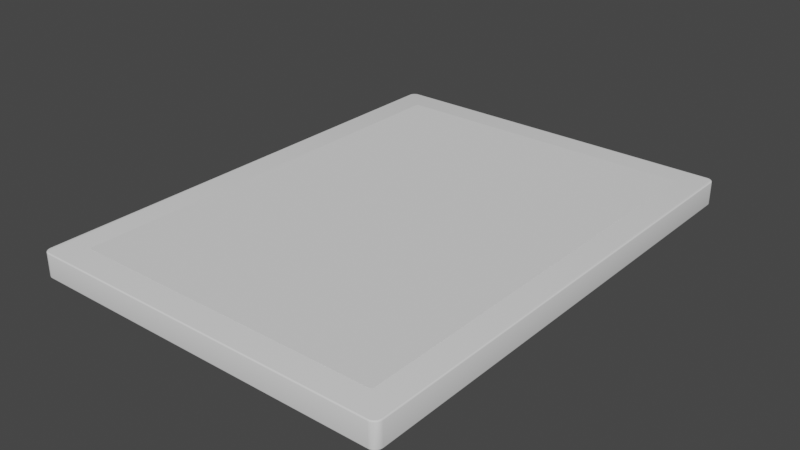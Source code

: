 # Source: card.blend  (saved by Blender 3.1.7; exported with 4.5.12 LTS)
import bpy
from mathutils import Matrix  # noqa: F401  (used for matrix-valued properties, if any)

bpy.ops.wm.read_factory_settings(use_empty=True)
scene = bpy.context.scene
scene.name = 'Scene'

# ---- collections
col_collection = bpy.data.collections.new('Collection'); scene.collection.children.link(col_collection)

# ---- node groups
ng_auto_smooth = bpy.data.node_groups.new('Auto Smooth', 'GeometryNodeTree')
_s = ng_auto_smooth.interface.new_socket(name='Geometry', in_out='OUTPUT', socket_type='NodeSocketGeometry')
_s = ng_auto_smooth.interface.new_socket(name='Geometry', in_out='INPUT', socket_type='NodeSocketGeometry')
_s = ng_auto_smooth.interface.new_socket(name='Angle', in_out='INPUT', socket_type='NodeSocketFloat')
_s.subtype = 'ANGLE'
_s.min_value = 0.0
_s.max_value = 3.142
ng_auto_smooth.is_modifier = True
_N = ng_auto_smooth.nodes; _L = ng_auto_smooth.links
n0 = _N.new('NodeGroupOutput'); n0.name = 'Group Output'; n0.location = (480, -100)
n1 = _N.new('NodeGroupInput'); n1.name = 'Group Input'; n1.location = (-420, -300)
n2 = _N.new('NodeGroupInput'); n2.name = 'Group Input.001'; n2.location = (-60, -100)
n3 = _N.new('GeometryNodeSetShadeSmooth'); n3.name = 'Set Shade Smooth'; n3.location = (120, -100)
n3.domain = 'EDGE'
n4 = _N.new('GeometryNodeSetShadeSmooth'); n4.name = 'Set Shade Smooth.001'; n4.location = (300, -100)
n5 = _N.new('GeometryNodeInputMeshEdgeAngle'); n5.name = 'Edge Angle'; n5.location = (-420, -220)
n6 = _N.new('GeometryNodeInputEdgeSmooth'); n6.name = 'Is Edge Smooth'; n6.location = (-60, -160)
n7 = _N.new('GeometryNodeInputShadeSmooth'); n7.name = 'Is Face Smooth'; n7.location = (-240, -340)
n8 = _N.new('FunctionNodeBooleanMath'); n8.name = 'Boolean Math'; n8.location = (-60, -220)
n9 = _N.new('FunctionNodeCompare'); n9.name = 'Compare'; n9.location = (-240, -180)
n9.operation = 'LESS_EQUAL'
_L.new(n5.outputs[0], n9.inputs[0])
_L.new(n4.outputs[0], n0.inputs[0])
_L.new(n1.outputs[1], n9.inputs[1])
_L.new(n9.outputs[0], n8.inputs[0])
_L.new(n7.outputs[0], n8.inputs[1])
_L.new(n2.outputs[0], n3.inputs[0])
_L.new(n6.outputs[0], n3.inputs[1])
_L.new(n3.outputs[0], n4.inputs[0])
_L.new(n8.outputs[0], n3.inputs[2])
n0.is_active_output = True

# ---- world
world_world = bpy.data.worlds.new('World'); scene.world = world_world
world_world.use_nodes = True; world_world.node_tree.nodes.clear()
_N = world_world.node_tree.nodes; _L = world_world.node_tree.links
n0 = _N.new('ShaderNodeOutputWorld'); n0.name = 'World Output'; n0.location = (300, 300)
n1 = _N.new('ShaderNodeBackground'); n1.name = 'Background'; n1.location = (10, 300)
n1.inputs[0].default_value = (0.05088, 0.05088, 0.05088, 1.0)
_L.new(n1.outputs[0], n0.inputs[0])
n0.is_active_output = True
world_world.color = (0.05088, 0.05088, 0.05088)
world_world.use_sun_shadow = False
world_world.sun_shadow_jitter_overblur = 0.0

# ---- meshes
me_cube_001 = bpy.data.meshes.new('Cube.001')
me_cube_001.from_pydata([(-1.8, -2.487, 0.125), (-1.801, -2.5, 0.1125), (-1.8, -2.492, 0.124), (-1.8, -2.496, 0.1213), (-1.8, -2.499, 0.1173), (-1.863, -2.424, 0.125), (-1.876, -2.425, 0.1125), (-1.868, -2.425, 0.124), (-1.872, -2.425, 0.1213), (-1.875, -2.425, 0.1173), (-1.813, -2.486, 0.125), (-1.815, -2.499, 0.1125), (-1.814, -2.491, 0.124), (-1.814, -2.495, 0.1213), (-1.815, -2.498, 0.1173), (-1.824, -2.483, 0.125), (-1.829, -2.494, 0.1125), (-1.826, -2.487, 0.124), (-1.828, -2.491, 0.1213), (-1.829, -2.493, 0.1173), (-1.835, -2.477, 0.125), (-1.842, -2.487, 0.1125), (-1.838, -2.481, 0.124), (-1.84, -2.484, 0.1213), (-1.842, -2.487, 0.1173), (-1.845, -2.469, 0.125), (-1.854, -2.478, 0.1125), (-1.848, -2.473, 0.124), (-1.851, -2.475, 0.1213), (-1.853, -2.477, 0.1173), (-1.852, -2.46, 0.125), (-1.863, -2.467, 0.1125), (-1.856, -2.462, 0.124), (-1.86, -2.465, 0.1213), (-1.862, -2.466, 0.1173), (-1.858, -2.449, 0.125), (-1.87, -2.454, 0.1125), (-1.863, -2.451, 0.124), (-1.866, -2.452, 0.1213), (-1.869, -2.453, 0.1173), (-1.862, -2.437, 0.125), (-1.874, -2.44, 0.1125), (-1.866, -2.438, 0.124), (-1.87, -2.439, 0.1213), (-1.873, -2.439, 0.1173), (-1.863, -2.424, -0.125), (-1.876, -2.425, -0.1125), (-1.868, -2.425, -0.124), (-1.872, -2.425, -0.1213), (-1.875, -2.425, -0.1173), (-1.8, -2.487, -0.125), (-1.801, -2.5, -0.1125), (-1.8, -2.492, -0.124), (-1.8, -2.496, -0.1213), (-1.8, -2.499, -0.1173), (-1.862, -2.437, -0.125), (-1.874, -2.44, -0.1125), (-1.866, -2.438, -0.124), (-1.87, -2.439, -0.1213), (-1.873, -2.439, -0.1173), (-1.858, -2.449, -0.125), (-1.87, -2.454, -0.1125), (-1.863, -2.451, -0.124), (-1.866, -2.452, -0.1213), (-1.869, -2.453, -0.1173), (-1.852, -2.46, -0.125), (-1.863, -2.467, -0.1125), (-1.856, -2.462, -0.124), (-1.86, -2.465, -0.1213), (-1.862, -2.466, -0.1173), (-1.845, -2.469, -0.125), (-1.854, -2.478, -0.1125), (-1.848, -2.473, -0.124), (-1.851, -2.475, -0.1213), (-1.853, -2.477, -0.1173), (-1.835, -2.477, -0.125), (-1.842, -2.487, -0.1125), (-1.838, -2.481, -0.124), (-1.84, -2.484, -0.1213), (-1.842, -2.487, -0.1173), (-1.824, -2.483, -0.125), (-1.829, -2.494, -0.1125), (-1.826, -2.487, -0.124), (-1.828, -2.491, -0.1213), (-1.829, -2.493, -0.1173), (-1.813, -2.486, -0.125), (-1.815, -2.499, -0.1125), (-1.814, -2.491, -0.124), (-1.814, -2.495, -0.1213), (-1.815, -2.498, -0.1173), (-1.863, 2.424, 0.125), (-1.876, 2.425, 0.1125), (-1.868, 2.425, 0.124), (-1.872, 2.425, 0.1213), (-1.875, 2.425, 0.1173), (-1.8, 2.487, 0.125), (-1.801, 2.5, 0.1125), (-1.8, 2.492, 0.124), (-1.8, 2.496, 0.1213), (-1.8, 2.499, 0.1173), (-1.862, 2.437, 0.125), (-1.874, 2.44, 0.1125), (-1.866, 2.438, 0.124), (-1.87, 2.439, 0.1213), (-1.873, 2.439, 0.1173), (-1.858, 2.449, 0.125), (-1.87, 2.454, 0.1125), (-1.863, 2.451, 0.124), (-1.866, 2.452, 0.1213), (-1.869, 2.453, 0.1173), (-1.852, 2.46, 0.125), (-1.863, 2.467, 0.1125), (-1.856, 2.462, 0.124), (-1.86, 2.465, 0.1213), (-1.862, 2.466, 0.1173), (-1.845, 2.469, 0.125), (-1.854, 2.478, 0.1125), (-1.848, 2.473, 0.124), (-1.851, 2.475, 0.1213), (-1.853, 2.477, 0.1173), (-1.835, 2.477, 0.125), (-1.842, 2.487, 0.1125), (-1.838, 2.481, 0.124), (-1.84, 2.484, 0.1213), (-1.842, 2.487, 0.1173), (-1.824, 2.483, 0.125), (-1.829, 2.494, 0.1125), (-1.826, 2.487, 0.124), (-1.828, 2.491, 0.1213), (-1.829, 2.493, 0.1173), (-1.813, 2.486, 0.125), (-1.815, 2.499, 0.1125), (-1.814, 2.491, 0.124), (-1.814, 2.495, 0.1213), (-1.815, 2.498, 0.1173), (-1.8, 2.487, -0.125), (-1.801, 2.5, -0.1125), (-1.8, 2.492, -0.124), (-1.8, 2.496, -0.1213), (-1.8, 2.499, -0.1173), (-1.863, 2.424, -0.125), (-1.876, 2.425, -0.1125), (-1.868, 2.425, -0.124), (-1.872, 2.425, -0.1213), (-1.875, 2.425, -0.1173), (-1.813, 2.486, -0.125), (-1.815, 2.499, -0.1125), (-1.814, 2.491, -0.124), (-1.814, 2.495, -0.1213), (-1.815, 2.498, -0.1173), (-1.824, 2.483, -0.125), (-1.829, 2.494, -0.1125), (-1.826, 2.487, -0.124), (-1.828, 2.491, -0.1213), (-1.829, 2.493, -0.1173), (-1.835, 2.477, -0.125), (-1.842, 2.487, -0.1125), (-1.838, 2.481, -0.124), (-1.84, 2.484, -0.1213), (-1.842, 2.487, -0.1173), (-1.845, 2.469, -0.125), (-1.854, 2.478, -0.1125), (-1.848, 2.473, -0.124), (-1.851, 2.475, -0.1213), (-1.853, 2.477, -0.1173), (-1.852, 2.46, -0.125), (-1.863, 2.467, -0.1125), (-1.856, 2.462, -0.124), (-1.86, 2.465, -0.1213), (-1.862, 2.466, -0.1173), (-1.858, 2.449, -0.125), (-1.87, 2.454, -0.1125), (-1.863, 2.451, -0.124), (-1.866, 2.452, -0.1213), (-1.869, 2.453, -0.1173), (-1.862, 2.437, -0.125), (-1.874, 2.44, -0.1125), (-1.866, 2.438, -0.124), (-1.87, 2.439, -0.1213), (-1.873, 2.439, -0.1173), (1.863, -2.424, 0.125), (1.876, -2.425, 0.1125), (1.868, -2.425, 0.124), (1.872, -2.425, 0.1213), (1.875, -2.425, 0.1173), (1.8, -2.487, 0.125), (1.801, -2.5, 0.1125), (1.8, -2.492, 0.124), (1.8, -2.496, 0.1213), (1.8, -2.499, 0.1173), (1.862, -2.437, 0.125), (1.874, -2.44, 0.1125), (1.866, -2.438, 0.124), (1.87, -2.439, 0.1213), (1.873, -2.439, 0.1173), (1.858, -2.449, 0.125), (1.87, -2.454, 0.1125), (1.863, -2.451, 0.124), (1.866, -2.452, 0.1213), (1.869, -2.453, 0.1173), (1.852, -2.46, 0.125), (1.863, -2.467, 0.1125), (1.856, -2.462, 0.124), (1.86, -2.465, 0.1213), (1.862, -2.466, 0.1173), (1.845, -2.469, 0.125), (1.854, -2.478, 0.1125), (1.848, -2.473, 0.124), (1.851, -2.475, 0.1213), (1.853, -2.477, 0.1173), (1.835, -2.477, 0.125), (1.842, -2.487, 0.1125), (1.838, -2.481, 0.124), (1.84, -2.484, 0.1213), (1.842, -2.487, 0.1173), (1.824, -2.483, 0.125), (1.829, -2.494, 0.1125), (1.826, -2.487, 0.124), (1.828, -2.491, 0.1213), (1.829, -2.493, 0.1173), (1.813, -2.486, 0.125), (1.815, -2.499, 0.1125), (1.814, -2.491, 0.124), (1.814, -2.495, 0.1213), (1.815, -2.498, 0.1173), (1.8, -2.487, -0.125), (1.801, -2.5, -0.1125), (1.8, -2.492, -0.124), (1.8, -2.496, -0.1213), (1.8, -2.499, -0.1173), (1.863, -2.424, -0.125), (1.876, -2.425, -0.1125), (1.868, -2.425, -0.124), (1.872, -2.425, -0.1213), (1.875, -2.425, -0.1173), (1.813, -2.486, -0.125), (1.815, -2.499, -0.1125), (1.814, -2.491, -0.124), (1.814, -2.495, -0.1213), (1.815, -2.498, -0.1173), (1.824, -2.483, -0.125), (1.829, -2.494, -0.1125), (1.826, -2.487, -0.124), (1.828, -2.491, -0.1213), (1.829, -2.493, -0.1173), (1.835, -2.477, -0.125), (1.842, -2.487, -0.1125), (1.838, -2.481, -0.124), (1.84, -2.484, -0.1213), (1.842, -2.487, -0.1173), (1.845, -2.469, -0.125), (1.854, -2.478, -0.1125), (1.848, -2.473, -0.124), (1.851, -2.475, -0.1213), (1.853, -2.477, -0.1173), (1.852, -2.46, -0.125), (1.863, -2.467, -0.1125), (1.856, -2.462, -0.124), (1.86, -2.465, -0.1213), (1.862, -2.466, -0.1173), (1.858, -2.449, -0.125), (1.87, -2.454, -0.1125), (1.863, -2.451, -0.124), (1.866, -2.452, -0.1213), (1.869, -2.453, -0.1173), (1.862, -2.437, -0.125), (1.874, -2.44, -0.1125), (1.866, -2.438, -0.124), (1.87, -2.439, -0.1213), (1.873, -2.439, -0.1173), (1.8, 2.487, 0.125), (1.801, 2.5, 0.1125), (1.8, 2.492, 0.124), (1.8, 2.496, 0.1213), (1.8, 2.499, 0.1173), (1.863, 2.424, 0.125), (1.876, 2.425, 0.1125), (1.868, 2.425, 0.124), (1.872, 2.425, 0.1213), (1.875, 2.425, 0.1173), (1.813, 2.486, 0.125), (1.815, 2.499, 0.1125), (1.814, 2.491, 0.124), (1.814, 2.495, 0.1213), (1.815, 2.498, 0.1173), (1.824, 2.483, 0.125), (1.829, 2.494, 0.1125), (1.826, 2.487, 0.124), (1.828, 2.491, 0.1213), (1.829, 2.493, 0.1173), (1.835, 2.477, 0.125), (1.842, 2.487, 0.1125), (1.838, 2.481, 0.124), (1.84, 2.484, 0.1213), (1.842, 2.487, 0.1173), (1.845, 2.469, 0.125), (1.854, 2.478, 0.1125), (1.848, 2.473, 0.124), (1.851, 2.475, 0.1213), (1.853, 2.477, 0.1173), (1.852, 2.46, 0.125), (1.863, 2.467, 0.1125), (1.856, 2.462, 0.124), (1.86, 2.465, 0.1213), (1.862, 2.466, 0.1173), (1.858, 2.449, 0.125), (1.87, 2.454, 0.1125), (1.863, 2.451, 0.124), (1.866, 2.452, 0.1213), (1.869, 2.453, 0.1173), (1.862, 2.437, 0.125), (1.874, 2.44, 0.1125), (1.866, 2.438, 0.124), (1.87, 2.439, 0.1213), (1.873, 2.439, 0.1173), (1.863, 2.424, -0.125), (1.876, 2.425, -0.1125), (1.868, 2.425, -0.124), (1.872, 2.425, -0.1213), (1.875, 2.425, -0.1173), (1.8, 2.487, -0.125), (1.801, 2.5, -0.1125), (1.8, 2.492, -0.124), (1.8, 2.496, -0.1213), (1.8, 2.499, -0.1173), (1.862, 2.437, -0.125), (1.874, 2.44, -0.1125), (1.866, 2.438, -0.124), (1.87, 2.439, -0.1213), (1.873, 2.439, -0.1173), (1.858, 2.449, -0.125), (1.87, 2.454, -0.1125), (1.863, 2.451, -0.124), (1.866, 2.452, -0.1213), (1.869, 2.453, -0.1173), (1.852, 2.46, -0.125), (1.863, 2.467, -0.1125), (1.856, 2.462, -0.124), (1.86, 2.465, -0.1213), (1.862, 2.466, -0.1173), (1.845, 2.469, -0.125), (1.854, 2.478, -0.1125), (1.848, 2.473, -0.124), (1.851, 2.475, -0.1213), (1.853, 2.477, -0.1173), (1.835, 2.477, -0.125), (1.842, 2.487, -0.1125), (1.838, 2.481, -0.124), (1.84, 2.484, -0.1213), (1.842, 2.487, -0.1173), (1.824, 2.483, -0.125), (1.829, 2.494, -0.1125), (1.826, 2.487, -0.124), (1.828, 2.491, -0.1213), (1.829, 2.493, -0.1173), (1.813, 2.486, -0.125), (1.815, 2.499, -0.1125), (1.814, 2.491, -0.124), (1.814, 2.495, -0.1213), (1.815, 2.498, -0.1173)], [], [(41, 6, 46, 56), (226, 236, 221, 186), (176, 141, 91, 101), (11, 16, 81, 86), (171, 176, 101, 106), (186, 1, 51, 226), (16, 21, 76, 81), (21, 26, 71, 76), (26, 31, 66, 71), (31, 36, 61, 66), (36, 41, 56, 61), (315, 230, 265, 260, 255, 250, 245, 240, 235, 225, 50, 85, 80, 75, 70, 65, 60, 55, 45, 140, 175, 170, 165, 160, 155, 150, 145, 135, 320, 355, 350, 345, 340, 335, 330, 325), (6, 91, 141, 46), (96, 271, 321, 136), (266, 231, 181, 191), (146, 151, 126, 131), (151, 156, 121, 126), (156, 161, 116, 121), (161, 166, 111, 116), (166, 171, 106, 111), (136, 146, 131, 96), (351, 356, 281, 286), (326, 331, 306, 311), (331, 336, 301, 306), (336, 341, 296, 301), (341, 346, 291, 296), (346, 351, 286, 291), (316, 326, 311, 276), (261, 266, 191, 196), (356, 321, 271, 281), (236, 241, 216, 221), (241, 246, 211, 216), (246, 251, 206, 211), (251, 256, 201, 206), (256, 261, 196, 201), (276, 181, 231, 316), (1, 11, 86, 51), (10, 12, 2, 0), (12, 13, 3, 2), (13, 14, 4, 3), (14, 11, 1, 4), (50, 52, 87, 85), (52, 53, 88, 87), (53, 54, 89, 88), (54, 51, 86, 89), (15, 17, 12, 10), (17, 18, 13, 12), (18, 19, 14, 13), (19, 16, 11, 14), (85, 87, 82, 80), (87, 88, 83, 82), (88, 89, 84, 83), (89, 86, 81, 84), (20, 22, 17, 15), (22, 23, 18, 17), (23, 24, 19, 18), (24, 21, 16, 19), (80, 82, 77, 75), (82, 83, 78, 77), (83, 84, 79, 78), (84, 81, 76, 79), (25, 27, 22, 20), (27, 28, 23, 22), (28, 29, 24, 23), (29, 26, 21, 24), (75, 77, 72, 70), (77, 78, 73, 72), (78, 79, 74, 73), (79, 76, 71, 74), (30, 32, 27, 25), (32, 33, 28, 27), (33, 34, 29, 28), (34, 31, 26, 29), (70, 72, 67, 65), (72, 73, 68, 67), (73, 74, 69, 68), (74, 71, 66, 69), (35, 37, 32, 30), (37, 38, 33, 32), (38, 39, 34, 33), (39, 36, 31, 34), (65, 67, 62, 60), (67, 68, 63, 62), (68, 69, 64, 63), (69, 66, 61, 64), (40, 42, 37, 35), (42, 43, 38, 37), (43, 44, 39, 38), (44, 41, 36, 39), (60, 62, 57, 55), (62, 63, 58, 57), (63, 64, 59, 58), (64, 61, 56, 59), (5, 7, 42, 40), (7, 8, 43, 42), (8, 9, 44, 43), (9, 6, 41, 44), (55, 57, 47, 45), (57, 58, 48, 47), (58, 59, 49, 48), (59, 56, 46, 49), (145, 147, 137, 135), (147, 148, 138, 137), (148, 149, 139, 138), (149, 146, 136, 139), (95, 97, 132, 130), (97, 98, 133, 132), (98, 99, 134, 133), (99, 96, 131, 134), (150, 152, 147, 145), (152, 153, 148, 147), (153, 154, 149, 148), (154, 151, 146, 149), (130, 132, 127, 125), (132, 133, 128, 127), (133, 134, 129, 128), (134, 131, 126, 129), (155, 157, 152, 150), (157, 158, 153, 152), (158, 159, 154, 153), (159, 156, 151, 154), (125, 127, 122, 120), (127, 128, 123, 122), (128, 129, 124, 123), (129, 126, 121, 124), (160, 162, 157, 155), (162, 163, 158, 157), (163, 164, 159, 158), (164, 161, 156, 159), (120, 122, 117, 115), (122, 123, 118, 117), (123, 124, 119, 118), (124, 121, 116, 119), (165, 167, 162, 160), (167, 168, 163, 162), (168, 169, 164, 163), (169, 166, 161, 164), (115, 117, 112, 110), (117, 118, 113, 112), (118, 119, 114, 113), (119, 116, 111, 114), (170, 172, 167, 165), (172, 173, 168, 167), (173, 174, 169, 168), (174, 171, 166, 169), (110, 112, 107, 105), (112, 113, 108, 107), (113, 114, 109, 108), (114, 111, 106, 109), (175, 177, 172, 170), (177, 178, 173, 172), (178, 179, 174, 173), (179, 176, 171, 174), (105, 107, 102, 100), (107, 108, 103, 102), (108, 109, 104, 103), (109, 106, 101, 104), (140, 142, 177, 175), (142, 143, 178, 177), (143, 144, 179, 178), (144, 141, 176, 179), (100, 102, 92, 90), (102, 103, 93, 92), (103, 104, 94, 93), (104, 101, 91, 94), (325, 327, 317, 315), (327, 328, 318, 317), (328, 329, 319, 318), (329, 326, 316, 319), (275, 277, 312, 310), (277, 278, 313, 312), (278, 279, 314, 313), (279, 276, 311, 314), (330, 332, 327, 325), (332, 333, 328, 327), (333, 334, 329, 328), (334, 331, 326, 329), (310, 312, 307, 305), (312, 313, 308, 307), (313, 314, 309, 308), (314, 311, 306, 309), (335, 337, 332, 330), (337, 338, 333, 332), (338, 339, 334, 333), (339, 336, 331, 334), (305, 307, 302, 300), (307, 308, 303, 302), (308, 309, 304, 303), (309, 306, 301, 304), (340, 342, 337, 335), (342, 343, 338, 337), (343, 344, 339, 338), (344, 341, 336, 339), (300, 302, 297, 295), (302, 303, 298, 297), (303, 304, 299, 298), (304, 301, 296, 299), (345, 347, 342, 340), (347, 348, 343, 342), (348, 349, 344, 343), (349, 346, 341, 344), (295, 297, 292, 290), (297, 298, 293, 292), (298, 299, 294, 293), (299, 296, 291, 294), (350, 352, 347, 345), (352, 353, 348, 347), (353, 354, 349, 348), (354, 351, 346, 349), (290, 292, 287, 285), (292, 293, 288, 287), (293, 294, 289, 288), (294, 291, 286, 289), (355, 357, 352, 350), (357, 358, 353, 352), (358, 359, 354, 353), (359, 356, 351, 354), (285, 287, 282, 280), (287, 288, 283, 282), (288, 289, 284, 283), (289, 286, 281, 284), (320, 322, 357, 355), (322, 323, 358, 357), (323, 324, 359, 358), (324, 321, 356, 359), (280, 282, 272, 270), (282, 283, 273, 272), (283, 284, 274, 273), (284, 281, 271, 274), (235, 237, 227, 225), (237, 238, 228, 227), (238, 239, 229, 228), (239, 236, 226, 229), (185, 187, 222, 220), (187, 188, 223, 222), (188, 189, 224, 223), (189, 186, 221, 224), (240, 242, 237, 235), (242, 243, 238, 237), (243, 244, 239, 238), (244, 241, 236, 239), (220, 222, 217, 215), (222, 223, 218, 217), (223, 224, 219, 218), (224, 221, 216, 219), (245, 247, 242, 240), (247, 248, 243, 242), (248, 249, 244, 243), (249, 246, 241, 244), (215, 217, 212, 210), (217, 218, 213, 212), (218, 219, 214, 213), (219, 216, 211, 214), (250, 252, 247, 245), (252, 253, 248, 247), (253, 254, 249, 248), (254, 251, 246, 249), (210, 212, 207, 205), (212, 213, 208, 207), (213, 214, 209, 208), (214, 211, 206, 209), (255, 257, 252, 250), (257, 258, 253, 252), (258, 259, 254, 253), (259, 256, 251, 254), (205, 207, 202, 200), (207, 208, 203, 202), (208, 209, 204, 203), (209, 206, 201, 204), (260, 262, 257, 255), (262, 263, 258, 257), (263, 264, 259, 258), (264, 261, 256, 259), (200, 202, 197, 195), (202, 203, 198, 197), (203, 204, 199, 198), (204, 201, 196, 199), (265, 267, 262, 260), (267, 268, 263, 262), (268, 269, 264, 263), (269, 266, 261, 264), (195, 197, 192, 190), (197, 198, 193, 192), (198, 199, 194, 193), (199, 196, 191, 194), (230, 232, 267, 265), (232, 233, 268, 267), (233, 234, 269, 268), (234, 231, 266, 269), (190, 192, 182, 180), (192, 193, 183, 182), (193, 194, 184, 183), (194, 191, 181, 184), (6, 9, 94, 91), (9, 8, 93, 94), (8, 7, 92, 93), (7, 5, 90, 92), (96, 99, 274, 271), (99, 98, 273, 274), (98, 97, 272, 273), (97, 95, 270, 272), (276, 279, 184, 181), (279, 278, 183, 184), (278, 277, 182, 183), (277, 275, 180, 182), (186, 189, 4, 1), (189, 188, 3, 4), (188, 187, 2, 3), (187, 185, 0, 2), (45, 47, 142, 140), (47, 48, 143, 142), (48, 49, 144, 143), (49, 46, 141, 144), (225, 227, 52, 50), (227, 228, 53, 52), (228, 229, 54, 53), (229, 226, 51, 54), (231, 234, 319, 316), (234, 233, 318, 319), (233, 232, 317, 318), (232, 230, 315, 317), (321, 324, 139, 136), (324, 323, 138, 139), (323, 322, 137, 138), (322, 320, 135, 137), (90, 5, 40, 35, 30, 25, 20, 15, 10, 0, 185, 220, 215, 210, 205, 200, 195, 190, 180, 275, 310, 305, 300, 295, 290, 285, 280, 270, 95, 130, 125, 120, 115, 110, 105, 100)])
me_cube_001.polygons.foreach_set('use_smooth', [True] * 326)
_uv = me_cube_001.uv_layers.new(name='UVMap')
_uv.uv.foreach_set('vector', [0.3875, 0.003018, 0.3875, 0.00375, 0.6125, 0.00375, 0.6125, 0.003018, 0.6125, 0.755, 0.6125, 0.754, 0.3875, 0.754, 0.3875, 0.755, 0.6125, 0.247, 0.6125, 0.2463, 0.3875, 0.2463, 0.3875, 0.247, 0.3875, 0.996, 0.3875, 0.9969, 0.6125, 0.9969, 0.6125, 0.996, 0.6125, 0.2477, 0.6125, 0.247, 0.3875, 0.247, 0.3875, 0.2477, 0.3875, 0.755, 0.3875, 0.995, 0.6125, 0.995, 0.6125, 0.755, 0.3875, 0.9969, 0.3875, 0.9978, 0.6125, 0.9978, 0.6125, 0.9969, 0.3875, 0.9978, 0.3875, 1.0, 0.6125, 1.0, 0.6125, 0.9978, 0.3875, 0.0, 0.3875, 0.001667, 0.6125, 0.001667, 0.6125, 0.0, 0.3875, 0.001667, 0.3875, 0.002315, 0.6125, 0.002315, 0.6125, 0.001667, 0.3875, 0.002315, 0.3875, 0.003018, 0.6125, 0.003018, 0.6125, 0.002315, 0.6258, 0.5038, 0.6258, 0.7462, 0.6259, 0.7469, 0.6262, 0.7474, 0.6265, 0.748, 0.6271, 0.7485, 0.6277, 0.7488, 0.6284, 0.7491, 0.6292, 0.7493, 0.63, 0.7494, 0.87, 0.7494, 0.8708, 0.7493, 0.8716, 0.7491, 0.8723, 0.7488, 0.8729, 0.7485, 0.8735, 0.748, 0.8738, 0.7474, 0.8741, 0.7469, 0.8742, 0.7462, 0.8742, 0.5038, 0.8741, 0.5031, 0.8738, 0.5026, 0.8735, 0.502, 0.8729, 0.5015, 0.8723, 0.5012, 0.8716, 0.5009, 0.8708, 0.5007, 0.87, 0.5006, 0.63, 0.5006, 0.6292, 0.5007, 0.6284, 0.5009, 0.6277, 0.5012, 0.6271, 0.5015, 0.6265, 0.502, 0.6262, 0.5026, 0.6259, 0.5031, 0.3875, 0.00375, 0.3875, 0.2463, 0.6125, 0.2463, 0.6125, 0.00375, 0.3875, 0.255, 0.3875, 0.495, 0.6125, 0.495, 0.6125, 0.255, 0.6125, 0.747, 0.6125, 0.7462, 0.3875, 0.7462, 0.3875, 0.747, 0.6125, 0.254, 0.6125, 0.2531, 0.3875, 0.2531, 0.3875, 0.254, 0.6125, 0.2531, 0.6125, 0.2522, 0.3875, 0.2522, 0.3875, 0.2531, 0.6125, 0.2522, 0.6125, 0.25, 0.3875, 0.25, 0.3875, 0.2522, 0.6125, 0.25, 0.6125, 0.2483, 0.3875, 0.2483, 0.3875, 0.25, 0.6125, 0.2483, 0.6125, 0.2477, 0.3875, 0.2477, 0.3875, 0.2483, 0.6125, 0.255, 0.6125, 0.254, 0.3875, 0.254, 0.3875, 0.255, 0.6125, 0.4969, 0.6125, 0.496, 0.3875, 0.496, 0.3875, 0.4969, 0.6125, 0.503, 0.6125, 0.5023, 0.3875, 0.5023, 0.3875, 0.503, 0.6125, 0.5023, 0.6125, 0.5017, 0.3875, 0.5017, 0.3875, 0.5023, 0.6125, 0.5017, 0.6125, 0.5, 0.3875, 0.5, 0.3875, 0.5017, 0.6125, 0.5, 0.6125, 0.4978, 0.3875, 0.4978, 0.3875, 0.5, 0.6125, 0.4978, 0.6125, 0.4969, 0.3875, 0.4969, 0.3875, 0.4978, 0.6125, 0.5038, 0.6125, 0.503, 0.3875, 0.503, 0.3875, 0.5037, 0.6125, 0.7477, 0.6125, 0.747, 0.3875, 0.747, 0.3875, 0.7477, 0.6125, 0.496, 0.6125, 0.495, 0.3875, 0.495, 0.3875, 0.496, 0.6125, 0.754, 0.6125, 0.7531, 0.3875, 0.7531, 0.3875, 0.754, 0.6125, 0.7531, 0.6125, 0.7522, 0.3875, 0.7522, 0.3875, 0.7531, 0.6125, 0.7522, 0.6125, 0.75, 0.3875, 0.75, 0.3875, 0.7522, 0.6125, 0.75, 0.6125, 0.7483, 0.3875, 0.7483, 0.3875, 0.75, 0.6125, 0.7483, 0.6125, 0.7477, 0.3875, 0.7477, 0.3875, 0.7483, 0.3875, 0.5037, 0.3875, 0.7462, 0.6125, 0.7462, 0.6125, 0.5038, 0.3875, 0.995, 0.3875, 0.996, 0.6125, 0.996, 0.6125, 0.995, 0.1292, 0.7493, 0.1291, 0.7495, 0.13, 0.7496, 0.13, 0.7494, 0.1291, 0.7495, 0.129, 0.7499, 0.13, 0.75, 0.13, 0.7496, 0.375, 0.996, 0.3827, 0.996, 0.3827, 0.995, 0.375, 0.995, 0.3827, 0.996, 0.3875, 0.996, 0.3875, 0.995, 0.3827, 0.995, 0.87, 0.7494, 0.87, 0.7496, 0.8709, 0.7495, 0.8708, 0.7493, 0.87, 0.7496, 0.87, 0.75, 0.871, 0.7499, 0.8709, 0.7495, 0.625, 0.995, 0.6173, 0.995, 0.6173, 0.996, 0.625, 0.996, 0.6173, 0.995, 0.6125, 0.995, 0.6125, 0.996, 0.6173, 0.996, 0.1284, 0.7491, 0.1283, 0.7494, 0.1291, 0.7495, 0.1292, 0.7493, 0.1283, 0.7494, 0.1281, 0.7497, 0.129, 0.7499, 0.1291, 0.7495, 0.375, 0.9969, 0.3827, 0.9969, 0.3827, 0.996, 0.375, 0.996, 0.3827, 0.9969, 0.3875, 0.9969, 0.3875, 0.996, 0.3827, 0.996, 0.8708, 0.7493, 0.8709, 0.7495, 0.8717, 0.7494, 0.8716, 0.7491, 0.8709, 0.7495, 0.871, 0.7499, 0.8719, 0.7497, 0.8717, 0.7494, 0.625, 0.996, 0.6173, 0.996, 0.6173, 0.9969, 0.625, 0.9969, 0.6173, 0.996, 0.6125, 0.996, 0.6125, 0.9969, 0.6173, 0.9969, 0.1277, 0.7488, 0.1275, 0.749, 0.1283, 0.7494, 0.1284, 0.7491, 0.1275, 0.749, 0.1272, 0.7494, 0.1281, 0.7497, 0.1283, 0.7494, 0.375, 0.9978, 0.3827, 0.9978, 0.3827, 0.9969, 0.375, 0.9969, 0.3827, 0.9978, 0.3875, 0.9978, 0.3875, 0.9969, 0.3827, 0.9969, 0.8716, 0.7491, 0.8717, 0.7494, 0.8725, 0.749, 0.8723, 0.7488, 0.8717, 0.7494, 0.8719, 0.7497, 0.8728, 0.7494, 0.8725, 0.749, 0.625, 0.9969, 0.6173, 0.9969, 0.6173, 0.9978, 0.625, 0.9978, 0.6173, 0.9969, 0.6125, 0.9969, 0.6125, 0.9978, 0.6173, 0.9978, 0.1271, 0.7485, 0.1268, 0.7486, 0.1275, 0.749, 0.1277, 0.7488, 0.1268, 0.7486, 0.1265, 0.7489, 0.1272, 0.7494, 0.1275, 0.749, 0.375, 0.9999, 0.3827, 1.0, 0.3827, 0.9978, 0.375, 0.9978, 0.3827, 1.0, 0.3875, 1.0, 0.3875, 0.9978, 0.3827, 0.9978, 0.8723, 0.7488, 0.8725, 0.749, 0.8732, 0.7486, 0.8729, 0.7485, 0.8725, 0.749, 0.8728, 0.7494, 0.8735, 0.7489, 0.8732, 0.7486, 0.625, 0.9978, 0.6173, 0.9978, 0.6173, 1.0, 0.625, 0.9999, 0.6173, 0.9978, 0.6125, 0.9978, 0.6125, 1.0, 0.6173, 1.0, 0.1265, 0.748, 0.1263, 0.7481, 0.1268, 0.7486, 0.1271, 0.7485, 0.1263, 0.7481, 0.1259, 0.7483, 0.1264, 0.7489, 0.1268, 0.7486, 0.375, 0.001626, 0.3827, 0.001656, 0.3827, 1.062e-05, 0.375, 4.089e-05, 0.3827, 0.001656, 0.3875, 0.001667, 0.3875, 0.0, 0.3827, 1.062e-05, 0.8729, 0.7485, 0.8732, 0.7486, 0.8737, 0.7481, 0.8735, 0.748, 0.8732, 0.7486, 0.8736, 0.7489, 0.8741, 0.7483, 0.8737, 0.7481, 0.625, 4.089e-05, 0.6173, 1.062e-05, 0.6173, 0.001656, 0.625, 0.001626, 0.6173, 1.062e-05, 0.6125, 0.0, 0.6125, 0.001667, 0.6173, 0.001656, 0.1262, 0.7474, 0.1259, 0.7475, 0.1263, 0.7481, 0.1265, 0.748, 0.1259, 0.7475, 0.1254, 0.7477, 0.1258, 0.7483, 0.1263, 0.7481, 0.375, 0.002299, 0.3827, 0.002311, 0.3827, 0.001671, 0.375, 0.001683, 0.3827, 0.002311, 0.3875, 0.002315, 0.3875, 0.001667, 0.3827, 0.001671, 0.8735, 0.748, 0.8737, 0.7481, 0.8741, 0.7475, 0.8738, 0.7474, 0.8737, 0.7481, 0.8742, 0.7483, 0.8746, 0.7477, 0.8741, 0.7475, 0.625, 0.001683, 0.6173, 0.001671, 0.6173, 0.002311, 0.625, 0.002299, 0.6173, 0.001671, 0.6125, 0.001667, 0.6125, 0.002315, 0.6173, 0.002311, 0.1259, 0.7469, 0.1256, 0.7469, 0.1259, 0.7475, 0.1262, 0.7474, 0.1256, 0.7469, 0.1251, 0.747, 0.1254, 0.7477, 0.1259, 0.7475, 0.375, 0.003001, 0.3827, 0.003014, 0.3827, 0.002319, 0.375, 0.002332, 0.3827, 0.003014, 0.3875, 0.003018, 0.3875, 0.002315, 0.3827, 0.002319, 0.8738, 0.7474, 0.8741, 0.7475, 0.8744, 0.7469, 0.8741, 0.7469, 0.8741, 0.7475, 0.8746, 0.7477, 0.8749, 0.747, 0.8744, 0.7469, 0.625, 0.002332, 0.6173, 0.002319, 0.6173, 0.003014, 0.625, 0.003001, 0.6173, 0.002319, 0.6125, 0.002315, 0.6125, 0.003018, 0.6173, 0.003014, 0.1258, 0.7462, 0.1255, 0.7462, 0.1256, 0.7469, 0.1259, 0.7469, 0.1255, 0.7462, 0.125, 0.7463, 0.1251, 0.747, 0.1256, 0.7469, 0.375, 0.003741, 0.3827, 0.003748, 0.3827, 0.003023, 0.375, 0.003036, 0.3827, 0.003748, 0.3875, 0.00375, 0.3875, 0.003018, 0.3827, 0.003023, 0.8741, 0.7469, 0.8744, 0.7469, 0.8745, 0.7462, 0.8742, 0.7462, 0.8744, 0.7469, 0.8749, 0.747, 0.875, 0.7463, 0.8745, 0.7462, 0.625, 0.003036, 0.6173, 0.003023, 0.6173, 0.003748, 0.625, 0.003741, 0.6173, 0.003023, 0.6125, 0.003018, 0.6125, 0.00375, 0.6173, 0.003748, 0.8708, 0.5007, 0.8709, 0.5005, 0.87, 0.5004, 0.87, 0.5006, 0.8709, 0.5005, 0.871, 0.5001, 0.87, 0.5, 0.87, 0.5004, 0.625, 0.254, 0.6173, 0.254, 0.6173, 0.255, 0.625, 0.255, 0.6173, 0.254, 0.6125, 0.254, 0.6125, 0.255, 0.6173, 0.255, 0.13, 0.5006, 0.13, 0.5004, 0.1291, 0.5005, 0.1292, 0.5007, 0.13, 0.5004, 0.13, 0.5, 0.129, 0.5001, 0.1291, 0.5005, 0.375, 0.255, 0.3827, 0.255, 0.3827, 0.254, 0.375, 0.254, 0.3827, 0.255, 0.3875, 0.255, 0.3875, 0.254, 0.3827, 0.254, 0.8716, 0.5009, 0.8717, 0.5006, 0.8709, 0.5005, 0.8708, 0.5007, 0.8717, 0.5006, 0.8719, 0.5003, 0.871, 0.5001, 0.8709, 0.5005, 0.625, 0.2531, 0.6173, 0.2531, 0.6173, 0.254, 0.625, 0.254, 0.6173, 0.2531, 0.6125, 0.2531, 0.6125, 0.254, 0.6173, 0.254, 0.1292, 0.5007, 0.1291, 0.5005, 0.1283, 0.5006, 0.1284, 0.5009, 0.1291, 0.5005, 0.129, 0.5001, 0.1281, 0.5003, 0.1283, 0.5006, 0.375, 0.254, 0.3827, 0.254, 0.3827, 0.2531, 0.375, 0.2531, 0.3827, 0.254, 0.3875, 0.254, 0.3875, 0.2531, 0.3827, 0.2531, 0.8723, 0.5012, 0.8725, 0.501, 0.8717, 0.5006, 0.8716, 0.5009, 0.8725, 0.501, 0.8728, 0.5006, 0.8719, 0.5003, 0.8717, 0.5006, 0.625, 0.2522, 0.6173, 0.2522, 0.6173, 0.2531, 0.625, 0.2531, 0.6173, 0.2522, 0.6125, 0.2522, 0.6125, 0.2531, 0.6173, 0.2531, 0.1284, 0.5009, 0.1283, 0.5006, 0.1275, 0.501, 0.1277, 0.5012, 0.1283, 0.5006, 0.1281, 0.5003, 0.1272, 0.5006, 0.1275, 0.501, 0.375, 0.2531, 0.3827, 0.2531, 0.3827, 0.2522, 0.375, 0.2522, 0.3827, 0.2531, 0.3875, 0.2531, 0.3875, 0.2522, 0.3827, 0.2522, 0.8729, 0.5015, 0.8732, 0.5014, 0.8725, 0.501, 0.8723, 0.5012, 0.8732, 0.5014, 0.8735, 0.5011, 0.8728, 0.5006, 0.8725, 0.501, 0.625, 0.2501, 0.6173, 0.25, 0.6173, 0.2522, 0.625, 0.2522, 0.6173, 0.25, 0.6125, 0.25, 0.6125, 0.2522, 0.6173, 0.2522, 0.1277, 0.5012, 0.1275, 0.501, 0.1268, 0.5014, 0.1271, 0.5015, 0.1275, 0.501, 0.1272, 0.5006, 0.1265, 0.5011, 0.1268, 0.5014, 0.375, 0.2522, 0.3827, 0.2522, 0.3827, 0.25, 0.375, 0.2501, 0.3827, 0.2522, 0.3875, 0.2522, 0.3875, 0.25, 0.3827, 0.25, 0.8735, 0.502, 0.8737, 0.5019, 0.8732, 0.5014, 0.8729, 0.5015, 0.8737, 0.5019, 0.8741, 0.5017, 0.8736, 0.5011, 0.8732, 0.5014, 0.625, 0.2484, 0.6173, 0.2483, 0.6173, 0.25, 0.625, 0.25, 0.6173, 0.2483, 0.6125, 0.2483, 0.6125, 0.25, 0.6173, 0.25, 0.1271, 0.5015, 0.1268, 0.5014, 0.1263, 0.5019, 0.1265, 0.502, 0.1268, 0.5014, 0.1264, 0.5011, 0.1259, 0.5017, 0.1263, 0.5019, 0.375, 0.25, 0.3827, 0.25, 0.3827, 0.2483, 0.375, 0.2484, 0.3827, 0.25, 0.3875, 0.25, 0.3875, 0.2483, 0.3827, 0.2483, 0.8738, 0.5026, 0.8741, 0.5025, 0.8737, 0.5019, 0.8735, 0.502, 0.8741, 0.5025, 0.8746, 0.5023, 0.8742, 0.5017, 0.8737, 0.5019, 0.625, 0.2477, 0.6173, 0.2477, 0.6173, 0.2483, 0.625, 0.2483, 0.6173, 0.2477, 0.6125, 0.2477, 0.6125, 0.2483, 0.6173, 0.2483, 0.1265, 0.502, 0.1263, 0.5019, 0.1259, 0.5025, 0.1262, 0.5026, 0.1263, 0.5019, 0.1258, 0.5017, 0.1254, 0.5023, 0.1259, 0.5025, 0.375, 0.2483, 0.3827, 0.2483, 0.3827, 0.2477, 0.375, 0.2477, 0.3827, 0.2483, 0.3875, 0.2483, 0.3875, 0.2477, 0.3827, 0.2477, 0.8741, 0.5031, 0.8744, 0.5031, 0.8741, 0.5025, 0.8738, 0.5026, 0.8744, 0.5031, 0.8749, 0.503, 0.8746, 0.5023, 0.8741, 0.5025, 0.625, 0.247, 0.6173, 0.247, 0.6173, 0.2477, 0.625, 0.2477, 0.6173, 0.247, 0.6125, 0.247, 0.6125, 0.2477, 0.6173, 0.2477, 0.1262, 0.5026, 0.1259, 0.5025, 0.1256, 0.5031, 0.1259, 0.5031, 0.1259, 0.5025, 0.1254, 0.5023, 0.1251, 0.503, 0.1256, 0.5031, 0.375, 0.2477, 0.3827, 0.2477, 0.3827, 0.247, 0.375, 0.247, 0.3827, 0.2477, 0.3875, 0.2477, 0.3875, 0.247, 0.3827, 0.247, 0.8742, 0.5038, 0.8745, 0.5038, 0.8744, 0.5031, 0.8741, 0.5031, 0.8745, 0.5038, 0.875, 0.5037, 0.8749, 0.503, 0.8744, 0.5031, 0.625, 0.2463, 0.6173, 0.2463, 0.6173, 0.247, 0.625, 0.247, 0.6173, 0.2463, 0.6125, 0.2463, 0.6125, 0.247, 0.6173, 0.247, 0.1259, 0.5031, 0.1256, 0.5031, 0.1255, 0.5038, 0.1258, 0.5038, 0.1256, 0.5031, 0.1251, 0.503, 0.125, 0.5037, 0.1255, 0.5038, 0.375, 0.247, 0.3827, 0.247, 0.3827, 0.2463, 0.375, 0.2463, 0.3827, 0.247, 0.3875, 0.247, 0.3875, 0.2463, 0.3827, 0.2463, 0.6259, 0.5031, 0.6256, 0.5031, 0.6255, 0.5038, 0.6258, 0.5038, 0.6256, 0.5031, 0.625, 0.503, 0.625, 0.5038, 0.6255, 0.5038, 0.625, 0.503, 0.6173, 0.503, 0.6173, 0.5038, 0.625, 0.5038, 0.6173, 0.503, 0.6125, 0.503, 0.6125, 0.5038, 0.6173, 0.5038, 0.3742, 0.5038, 0.3745, 0.5038, 0.3744, 0.5031, 0.3741, 0.5031, 0.3745, 0.5038, 0.375, 0.5038, 0.375, 0.503, 0.3744, 0.5031, 0.375, 0.5038, 0.3827, 0.5037, 0.3827, 0.503, 0.375, 0.503, 0.3827, 0.5037, 0.3875, 0.5037, 0.3875, 0.503, 0.3827, 0.503, 0.6262, 0.5026, 0.6259, 0.5025, 0.6256, 0.5031, 0.6259, 0.5031, 0.6259, 0.5025, 0.6252, 0.5023, 0.625, 0.503, 0.6256, 0.5031, 0.6252, 0.5023, 0.6173, 0.5023, 0.6173, 0.503, 0.625, 0.503, 0.6173, 0.5023, 0.6125, 0.5023, 0.6125, 0.503, 0.6173, 0.503, 0.3741, 0.5031, 0.3744, 0.5031, 0.3741, 0.5025, 0.3738, 0.5026, 0.3744, 0.5031, 0.375, 0.503, 0.3748, 0.5023, 0.3741, 0.5025, 0.375, 0.503, 0.3827, 0.503, 0.3827, 0.5023, 0.3748, 0.5023, 0.3827, 0.503, 0.3875, 0.503, 0.3875, 0.5023, 0.3827, 0.5023, 0.6265, 0.502, 0.6263, 0.5019, 0.6259, 0.5025, 0.6262, 0.5026, 0.6263, 0.5019, 0.6254, 0.5017, 0.6252, 0.5023, 0.6259, 0.5025, 0.6254, 0.5017, 0.6173, 0.5017, 0.6173, 0.5023, 0.6252, 0.5023, 0.6173, 0.5017, 0.6125, 0.5017, 0.6125, 0.5023, 0.6173, 0.5023, 0.3738, 0.5026, 0.3741, 0.5025, 0.3737, 0.5019, 0.3735, 0.502, 0.3741, 0.5025, 0.3748, 0.5023, 0.3746, 0.5017, 0.3737, 0.5019, 0.3748, 0.5023, 0.3827, 0.5023, 0.3827, 0.5017, 0.3746, 0.5017, 0.3827, 0.5023, 0.3875, 0.5023, 0.3875, 0.5017, 0.3827, 0.5017, 0.6271, 0.5015, 0.6268, 0.5014, 0.6263, 0.5019, 0.6265, 0.502, 0.6268, 0.5014, 0.6257, 0.5006, 0.6254, 0.5017, 0.6263, 0.5019, 0.6257, 0.5006, 0.6173, 0.5, 0.6173, 0.5017, 0.6254, 0.5017, 0.6173, 0.5, 0.6125, 0.5, 0.6125, 0.5017, 0.6173, 0.5017, 0.3735, 0.502, 0.3737, 0.5019, 0.3732, 0.5014, 0.3729, 0.5015, 0.3737, 0.5019, 0.3746, 0.5017, 0.3743, 0.5006, 0.3732, 0.5014, 0.3746, 0.5017, 0.3827, 0.5017, 0.3827, 0.5, 0.3743, 0.5006, 0.3827, 0.5017, 0.3875, 0.5017, 0.3875, 0.5, 0.3827, 0.5, 0.6277, 0.5012, 0.6275, 0.501, 0.6268, 0.5014, 0.6271, 0.5015, 0.6275, 0.501, 0.6272, 0.5006, 0.6265, 0.5011, 0.6268, 0.5014, 0.625, 0.4978, 0.6173, 0.4978, 0.6173, 0.5, 0.625, 0.4999, 0.6173, 0.4978, 0.6125, 0.4978, 0.6125, 0.5, 0.6173, 0.5, 0.3729, 0.5015, 0.3732, 0.5014, 0.3725, 0.501, 0.3723, 0.5012, 0.3732, 0.5014, 0.3735, 0.5011, 0.3728, 0.5006, 0.3725, 0.501, 0.375, 0.4999, 0.3827, 0.5, 0.3827, 0.4978, 0.375, 0.4978, 0.3827, 0.5, 0.3875, 0.5, 0.3875, 0.4978, 0.3827, 0.4978, 0.6284, 0.5009, 0.6283, 0.5006, 0.6275, 0.501, 0.6277, 0.5012, 0.6283, 0.5006, 0.6281, 0.5003, 0.6272, 0.5006, 0.6275, 0.501, 0.625, 0.4969, 0.6173, 0.4969, 0.6173, 0.4978, 0.625, 0.4978, 0.6173, 0.4969, 0.6125, 0.4969, 0.6125, 0.4978, 0.6173, 0.4978, 0.3723, 0.5012, 0.3725, 0.501, 0.3717, 0.5006, 0.3716, 0.5009, 0.3725, 0.501, 0.3728, 0.5006, 0.3719, 0.5003, 0.3717, 0.5006, 0.375, 0.4978, 0.3827, 0.4978, 0.3827, 0.4969, 0.375, 0.4969, 0.3827, 0.4978, 0.3875, 0.4978, 0.3875, 0.4969, 0.3827, 0.4969, 0.6292, 0.5007, 0.6291, 0.5005, 0.6283, 0.5006, 0.6284, 0.5009, 0.6291, 0.5005, 0.629, 0.5001, 0.6281, 0.5003, 0.6283, 0.5006, 0.625, 0.496, 0.6173, 0.496, 0.6173, 0.4969, 0.625, 0.4969, 0.6173, 0.496, 0.6125, 0.496, 0.6125, 0.4969, 0.6173, 0.4969, 0.3716, 0.5009, 0.3717, 0.5006, 0.3709, 0.5005, 0.3708, 0.5007, 0.3717, 0.5006, 0.3719, 0.5003, 0.371, 0.5001, 0.3709, 0.5005, 0.375, 0.4969, 0.3827, 0.4969, 0.3827, 0.496, 0.375, 0.496, 0.3827, 0.4969, 0.3875, 0.4969, 0.3875, 0.496, 0.3827, 0.496, 0.63, 0.5006, 0.63, 0.5004, 0.6291, 0.5005, 0.6292, 0.5007, 0.63, 0.5004, 0.63, 0.5, 0.629, 0.5001, 0.6291, 0.5005, 0.625, 0.495, 0.6173, 0.495, 0.6173, 0.496, 0.625, 0.496, 0.6173, 0.495, 0.6125, 0.495, 0.6125, 0.496, 0.6173, 0.496, 0.3708, 0.5007, 0.3709, 0.5005, 0.37, 0.5004, 0.37, 0.5006, 0.3709, 0.5005, 0.371, 0.5001, 0.37, 0.5, 0.37, 0.5004, 0.375, 0.496, 0.3827, 0.496, 0.3827, 0.495, 0.375, 0.495, 0.3827, 0.496, 0.3875, 0.496, 0.3875, 0.495, 0.3827, 0.495, 0.6292, 0.7493, 0.6291, 0.7495, 0.63, 0.7496, 0.63, 0.7494, 0.6291, 0.7495, 0.629, 0.7499, 0.63, 0.75, 0.63, 0.7496, 0.625, 0.754, 0.6173, 0.754, 0.6173, 0.755, 0.625, 0.755, 0.6173, 0.754, 0.6125, 0.754, 0.6125, 0.755, 0.6173, 0.755, 0.37, 0.7494, 0.37, 0.7496, 0.3709, 0.7495, 0.3708, 0.7493, 0.37, 0.7496, 0.37, 0.75, 0.371, 0.7499, 0.3709, 0.7495, 0.375, 0.755, 0.3827, 0.755, 0.3827, 0.754, 0.375, 0.754, 0.3827, 0.755, 0.3875, 0.755, 0.3875, 0.754, 0.3827, 0.754, 0.6284, 0.7491, 0.6283, 0.7494, 0.6291, 0.7495, 0.6292, 0.7493, 0.6283, 0.7494, 0.6281, 0.7497, 0.629, 0.7499, 0.6291, 0.7495, 0.625, 0.7531, 0.6173, 0.7531, 0.6173, 0.754, 0.625, 0.754, 0.6173, 0.7531, 0.6125, 0.7531, 0.6125, 0.754, 0.6173, 0.754, 0.3708, 0.7493, 0.3709, 0.7495, 0.3717, 0.7494, 0.3716, 0.7491, 0.3709, 0.7495, 0.371, 0.7499, 0.3719, 0.7497, 0.3717, 0.7494, 0.375, 0.754, 0.3827, 0.754, 0.3827, 0.7531, 0.375, 0.7531, 0.3827, 0.754, 0.3875, 0.754, 0.3875, 0.7531, 0.3827, 0.7531, 0.6277, 0.7488, 0.6275, 0.749, 0.6283, 0.7494, 0.6284, 0.7491, 0.6275, 0.749, 0.6272, 0.7494, 0.6281, 0.7497, 0.6283, 0.7494, 0.625, 0.7522, 0.6173, 0.7522, 0.6173, 0.7531, 0.625, 0.7531, 0.6173, 0.7522, 0.6125, 0.7522, 0.6125, 0.7531, 0.6173, 0.7531, 0.3716, 0.7491, 0.3717, 0.7494, 0.3725, 0.749, 0.3723, 0.7488, 0.3717, 0.7494, 0.3719, 0.7497, 0.3728, 0.7494, 0.3725, 0.749, 0.375, 0.7531, 0.3827, 0.7531, 0.3827, 0.7522, 0.375, 0.7522, 0.3827, 0.7531, 0.3875, 0.7531, 0.3875, 0.7522, 0.3827, 0.7522, 0.6271, 0.7485, 0.6268, 0.7486, 0.6275, 0.749, 0.6277, 0.7488, 0.6268, 0.7486, 0.6265, 0.7489, 0.6272, 0.7494, 0.6275, 0.749, 0.625, 0.7501, 0.6173, 0.75, 0.6173, 0.7522, 0.625, 0.7522, 0.6173, 0.75, 0.6125, 0.75, 0.6125, 0.7522, 0.6173, 0.7522, 0.3723, 0.7488, 0.3725, 0.749, 0.3732, 0.7486, 0.3729, 0.7485, 0.3725, 0.749, 0.3728, 0.7494, 0.3735, 0.7489, 0.3732, 0.7486, 0.375, 0.7522, 0.3827, 0.7522, 0.3827, 0.75, 0.375, 0.7501, 0.3827, 0.7522, 0.3875, 0.7522, 0.3875, 0.75, 0.3827, 0.75, 0.6265, 0.748, 0.6263, 0.7481, 0.6268, 0.7486, 0.6271, 0.7485, 0.6263, 0.7481, 0.6254, 0.7483, 0.6257, 0.7494, 0.6268, 0.7486, 0.6254, 0.7483, 0.6173, 0.7483, 0.6173, 0.75, 0.6257, 0.7494, 0.6173, 0.7483, 0.6125, 0.7483, 0.6125, 0.75, 0.6173, 0.75, 0.3729, 0.7485, 0.3732, 0.7486, 0.3737, 0.7481, 0.3735, 0.748, 0.3732, 0.7486, 0.3743, 0.7494, 0.3746, 0.7483, 0.3737, 0.7481, 0.3743, 0.7494, 0.3827, 0.75, 0.3827, 0.7483, 0.3746, 0.7483, 0.3827, 0.75, 0.3875, 0.75, 0.3875, 0.7483, 0.3827, 0.7483, 0.6262, 0.7474, 0.6259, 0.7475, 0.6263, 0.7481, 0.6265, 0.748, 0.6259, 0.7475, 0.6252, 0.7477, 0.6254, 0.7483, 0.6263, 0.7481, 0.6252, 0.7477, 0.6173, 0.7477, 0.6173, 0.7483, 0.6254, 0.7483, 0.6173, 0.7477, 0.6125, 0.7477, 0.6125, 0.7483, 0.6173, 0.7483, 0.3735, 0.748, 0.3737, 0.7481, 0.3741, 0.7475, 0.3738, 0.7474, 0.3737, 0.7481, 0.3746, 0.7483, 0.3748, 0.7477, 0.3741, 0.7475, 0.3746, 0.7483, 0.3827, 0.7483, 0.3827, 0.7477, 0.3748, 0.7477, 0.3827, 0.7483, 0.3875, 0.7483, 0.3875, 0.7477, 0.3827, 0.7477, 0.6259, 0.7469, 0.6256, 0.7469, 0.6259, 0.7475, 0.6262, 0.7474, 0.6256, 0.7469, 0.625, 0.747, 0.6252, 0.7477, 0.6259, 0.7475, 0.625, 0.747, 0.6173, 0.747, 0.6173, 0.7477, 0.6252, 0.7477, 0.6173, 0.747, 0.6125, 0.747, 0.6125, 0.7477, 0.6173, 0.7477, 0.3738, 0.7474, 0.3741, 0.7475, 0.3744, 0.7469, 0.3741, 0.7469, 0.3741, 0.7475, 0.3748, 0.7477, 0.375, 0.747, 0.3744, 0.7469, 0.3748, 0.7477, 0.3827, 0.7477, 0.3827, 0.747, 0.375, 0.747, 0.3827, 0.7477, 0.3875, 0.7477, 0.3875, 0.747, 0.3827, 0.747, 0.6258, 0.7462, 0.6255, 0.7462, 0.6256, 0.7469, 0.6259, 0.7469, 0.6255, 0.7462, 0.625, 0.7462, 0.625, 0.747, 0.6256, 0.7469, 0.625, 0.7462, 0.6173, 0.7463, 0.6173, 0.747, 0.625, 0.747, 0.6173, 0.7463, 0.6125, 0.7462, 0.6125, 0.747, 0.6173, 0.747, 0.3741, 0.7469, 0.3744, 0.7469, 0.3745, 0.7462, 0.3742, 0.7462, 0.3744, 0.7469, 0.375, 0.747, 0.375, 0.7463, 0.3745, 0.7462, 0.375, 0.747, 0.3827, 0.747, 0.3827, 0.7463, 0.375, 0.7463, 0.3827, 0.747, 0.3875, 0.747, 0.3875, 0.7462, 0.3827, 0.7463, 0.3875, 0.00375, 0.3827, 0.003752, 0.3827, 0.2462, 0.3875, 0.2463, 0.3827, 0.003752, 0.375, 0.003759, 0.375, 0.2462, 0.3827, 0.2462, 0.125, 0.7462, 0.1255, 0.7462, 0.1255, 0.5038, 0.125, 0.5038, 0.1255, 0.7462, 0.1258, 0.7462, 0.1258, 0.5038, 0.1255, 0.5038, 0.3875, 0.255, 0.3827, 0.255, 0.3827, 0.495, 0.3875, 0.495, 0.3827, 0.255, 0.375, 0.255, 0.375, 0.495, 0.3827, 0.495, 0.13, 0.5, 0.13, 0.5004, 0.37, 0.5004, 0.37, 0.5, 0.13, 0.5004, 0.13, 0.5006, 0.37, 0.5006, 0.37, 0.5004, 0.3875, 0.5037, 0.3827, 0.5037, 0.3827, 0.7463, 0.3875, 0.7462, 0.3827, 0.5037, 0.375, 0.5038, 0.375, 0.7463, 0.3827, 0.7463, 0.375, 0.5038, 0.3745, 0.5038, 0.3745, 0.7462, 0.375, 0.7463, 0.3745, 0.5038, 0.3742, 0.5038, 0.3742, 0.7462, 0.3745, 0.7462, 0.3875, 0.755, 0.3827, 0.755, 0.3827, 0.995, 0.3875, 0.995, 0.3827, 0.755, 0.375, 0.755, 0.375, 0.995, 0.3827, 0.995, 0.37, 0.75, 0.37, 0.7496, 0.13, 0.7496, 0.13, 0.75, 0.37, 0.7496, 0.37, 0.7494, 0.13, 0.7494, 0.13, 0.7496, 0.8742, 0.7462, 0.8745, 0.7462, 0.8745, 0.5038, 0.8742, 0.5038, 0.8745, 0.7462, 0.875, 0.7462, 0.875, 0.5038, 0.8745, 0.5038, 0.625, 0.003759, 0.6173, 0.003752, 0.6173, 0.2462, 0.625, 0.2462, 0.6173, 0.003752, 0.6125, 0.00375, 0.6125, 0.2463, 0.6173, 0.2462, 0.63, 0.7494, 0.63, 0.7496, 0.87, 0.7496, 0.87, 0.7494, 0.63, 0.7496, 0.63, 0.75, 0.87, 0.75, 0.87, 0.7496, 0.625, 0.755, 0.6173, 0.755, 0.6173, 0.995, 0.625, 0.995, 0.6173, 0.755, 0.6125, 0.755, 0.6125, 0.995, 0.6173, 0.995, 0.6125, 0.7462, 0.6173, 0.7463, 0.6173, 0.5038, 0.6125, 0.5038, 0.6173, 0.7463, 0.625, 0.7462, 0.625, 0.5038, 0.6173, 0.5038, 0.625, 0.7462, 0.6255, 0.7462, 0.6255, 0.5038, 0.625, 0.5038, 0.6255, 0.7462, 0.6258, 0.7462, 0.6258, 0.5038, 0.6255, 0.5038, 0.6125, 0.495, 0.6173, 0.495, 0.6173, 0.255, 0.6125, 0.255, 0.6173, 0.495, 0.625, 0.495, 0.625, 0.255, 0.6173, 0.255, 0.63, 0.5, 0.63, 0.5004, 0.87, 0.5004, 0.87, 0.5, 0.63, 0.5004, 0.63, 0.5006, 0.87, 0.5006, 0.87, 0.5004, 0.1258, 0.5038, 0.1258, 0.7462, 0.1259, 0.7469, 0.1262, 0.7474, 0.1265, 0.748, 0.1271, 0.7485, 0.1277, 0.7488, 0.1284, 0.7491, 0.1292, 0.7493, 0.13, 0.7494, 0.37, 0.7494, 0.3708, 0.7493, 0.3716, 0.7491, 0.3723, 0.7488, 0.3729, 0.7485, 0.3735, 0.748, 0.3738, 0.7474, 0.3741, 0.7469, 0.3742, 0.7462, 0.3742, 0.5038, 0.3741, 0.5031, 0.3738, 0.5026, 0.3735, 0.502, 0.3729, 0.5015, 0.3723, 0.5012, 0.3716, 0.5009, 0.3708, 0.5007, 0.37, 0.5006, 0.13, 0.5006, 0.1292, 0.5007, 0.1284, 0.5009, 0.1277, 0.5012, 0.1271, 0.5015, 0.1265, 0.502, 0.1262, 0.5026, 0.1259, 0.5031])
me_cube_001.use_remesh_fix_poles = True
me_cube_001.use_remesh_preserve_attributes = False
me_cube_001.update()
me_plane = bpy.data.meshes.new('Plane')
me_plane.from_pydata([(-1.575, -2.225, 0.0), (-1.6, -2.2, 0.0), (-1.58, -2.225, 0.0), (-1.585, -2.223, 0.0), (-1.589, -2.221, 0.0), (-1.593, -2.218, 0.0), (-1.596, -2.214, 0.0), (-1.598, -2.21, 0.0), (-1.6, -2.205, 0.0), (1.6, -2.2, 0.0), (1.575, -2.225, 0.0), (1.6, -2.205, 0.0), (1.598, -2.21, 0.0), (1.596, -2.214, 0.0), (1.593, -2.218, 0.0), (1.589, -2.221, 0.0), (1.585, -2.223, 0.0), (1.58, -2.225, 0.0), (-1.575, 2.225, 0.0), (-1.6, 2.2, 0.0), (-1.58, 2.225, 0.0), (-1.585, 2.223, 0.0), (-1.589, 2.221, 0.0), (-1.593, 2.218, 0.0), (-1.596, 2.214, 0.0), (-1.598, 2.21, 0.0), (-1.6, 2.205, 0.0), (1.575, 2.225, 0.0), (1.6, 2.2, 0.0), (1.58, 2.225, 0.0), (1.585, 2.223, 0.0), (1.589, 2.221, 0.0), (1.593, 2.218, 0.0), (1.596, 2.214, 0.0), (1.598, 2.21, 0.0), (1.6, 2.205, 0.0)], [], [(1, 8, 7, 6, 5, 4, 3, 2, 0, 10, 17, 16, 15, 14, 13, 12, 11, 9, 28, 35, 34, 33, 32, 31, 30, 29, 27, 18, 20, 21, 22, 23, 24, 25, 26, 19)])
me_plane.polygons.foreach_set('use_smooth', [True] * 1)
_uv = me_plane.uv_layers.new(name='UVMap')
_uv.uv.foreach_set('vector', [0.0, 0.005618, 0.0001501, 0.004522, 0.0005947, 0.003468, 0.001317, 0.002497, 0.002288, 0.001645, 0.003472, 0.0009468, 0.004823, 0.0004277, 0.006288, 0.000108, 0.007812, 0.0, 0.9922, 0.0, 0.9937, 0.000108, 0.9952, 0.0004277, 0.9965, 0.0009468, 0.9977, 0.001645, 0.9987, 0.002497, 0.9994, 0.003468, 0.9998, 0.004522, 1.0, 0.005618, 1.0, 0.9944, 0.9998, 0.9955, 0.9994, 0.9965, 0.9987, 0.9975, 0.9977, 0.9984, 0.9965, 0.9991, 0.9952, 0.9996, 0.9937, 0.9999, 0.9922, 1.0, 0.007812, 1.0, 0.006288, 0.9999, 0.004823, 0.9996, 0.003472, 0.9991, 0.002288, 0.9984, 0.001317, 0.9975, 0.0005947, 0.9965, 0.0001501, 0.9955, 0.0, 0.9944])
me_plane.use_remesh_fix_poles = True
me_plane.use_remesh_preserve_attributes = False
me_plane.update()

# ---- objects
ob_card = bpy.data.objects.new('card', me_cube_001)
ob_empty = bpy.data.objects.new('Empty', None)
ob_image = bpy.data.objects.new('image', me_plane)

# ---- transforms, parenting, visibility, modifiers, constraints
ob_card.location = (0.0, 0.0, 0.0)
_m = ob_card.modifiers.new('Auto Smooth', 'NODES')
_m.node_group = ng_auto_smooth
_gi = [s.identifier for s in ng_auto_smooth.interface.items_tree if s.item_type == 'SOCKET' and s.in_out == 'INPUT']
_m[_gi[1]] = 0.5236  # Angle
ob_empty.location = (0.0, 0.0, 0.0)
ob_empty.empty_display_type = 'IMAGE'
ob_empty.empty_display_size = 5.0
ob_image.location = (0.0, 0.0, 0.126)

# ---- collection membership
col_collection.objects.link(ob_card)
col_collection.objects.link(ob_empty)
col_collection.objects.link(ob_image)

# ---- scene / render settings (as saved in the file)
scene.frame_start = 1; scene.frame_end = 250; scene.frame_set(1)
scene.render.engine = 'BLENDER_EEVEE_NEXT'
scene.cycles.sampling_pattern = 'TABULATED_SOBOL'
scene.cycles.use_light_tree = False
scene.view_settings.view_transform = 'Filmic'
bpy.context.view_layer.update()

# ---- added for rendering (the .blend has no active camera and no usable light): camera, sun
cam_auto = bpy.data.cameras.new('AutoCamera')
cam_auto.lens = 50.0
cam_auto.sensor_width = 36.0
cam_auto.clip_end = 1000.0
ob_auto_camera = bpy.data.objects.new('AutoCamera', cam_auto)
scene.collection.objects.link(ob_auto_camera)
ob_auto_camera.location = (5.78789, -6.94547, 4.63081)
ob_auto_camera.rotation_euler = (1.09748, -7.21219e-08, 0.694738)
scene.camera = ob_auto_camera
light_auto_sun = bpy.data.lights.new('AutoSun', 'SUN')
light_auto_sun.energy = 3.0
light_auto_sun.angle = 0.0523599
ob_auto_sun = bpy.data.objects.new('AutoSun', light_auto_sun)
scene.collection.objects.link(ob_auto_sun)
ob_auto_sun.rotation_euler = (0.872665, 0.174533, 0.523599)
bpy.context.view_layer.update()
